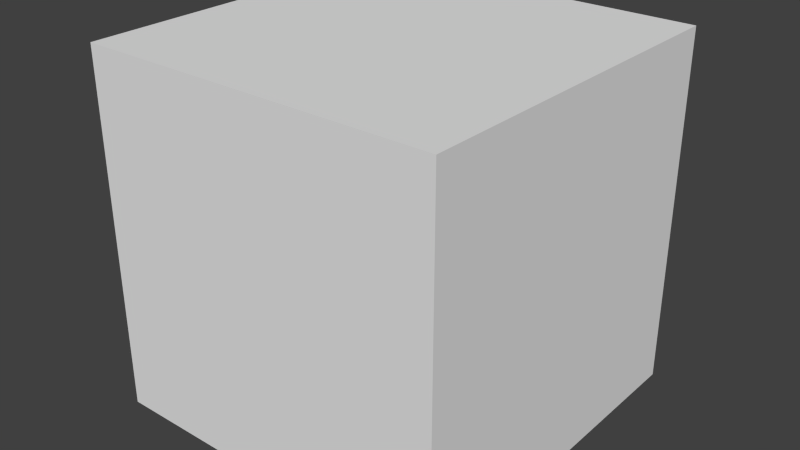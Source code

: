 # Source: cube.blend  (saved by Blender 2.69.8; exported with 4.5.12 LTS)
import bpy
from mathutils import Matrix  # noqa: F401  (used for matrix-valued properties, if any)

bpy.ops.wm.read_factory_settings(use_empty=True)
scene = bpy.context.scene
scene.name = 'Scene'

# ---- collections
col_collection_1 = bpy.data.collections.new('Collection 1'); scene.collection.children.link(col_collection_1)

# ---- materials (node trees are filled in below, after node groups)
mat_material = bpy.data.materials.new('Material')
mat_material.alpha_threshold = 0.0
mat_material.use_transparent_shadow = False
mat_material.roughness = 0.5
mat_material.line_color = (0.0, 0.0, 0.0, 1.0)

# ---- material node trees

# ---- world
world_world = bpy.data.worlds.new('World'); scene.world = world_world
world_world.color = (0.05088, 0.05088, 0.05088)
world_world.use_sun_shadow = False
world_world.sun_shadow_jitter_overblur = 0.0
world_world.cycles.sampling_method = 'MANUAL'
world_world.cycles.sample_map_resolution = 256

# ---- meshes
me_cube = bpy.data.meshes.new('Cube')
me_cube.from_pydata([(1.0, 1.0, -1.0), (1.0, -1.0, -1.0), (-1.0, -1.0, -1.0), (-1.0, 1.0, -1.0), (1.0, 1.0, 1.0), (1.0, -1.0, 1.0), (-1.0, -1.0, 1.0), (-1.0, 1.0, 1.0)], [], [(0, 1, 2, 3), (4, 7, 6, 5), (0, 4, 5, 1), (1, 5, 6, 2), (2, 6, 7, 3), (4, 0, 3, 7)])
_uv = me_cube.uv_layers.new(name='UV coord')
_uv.uv.foreach_set('vector', [1.442, 0.3281, 1.442, -0.6719, 0.442, -0.6719, 0.442, 0.3281, 1.389, 1.343, 0.3885, 1.343, 0.3885, 0.3433, 1.389, 0.3433, 0.0, 0.0, -2.384e-07, 1.0, -1.0, 1.0, -1.0, 0.0, 1.19, -0.5341, 1.19, 0.4659, 0.1902, 0.4659, 0.1902, -0.5341, 8.941e-08, 0.0, 1.788e-07, 1.0, 1.0, 1.0, 1.0, 0.0, 0.4044, 0.7401, 0.4044, -0.2599, -0.5956, -0.2599, -0.5956, 0.7401])
me_cube.materials.append(mat_material)
me_cube.use_remesh_preserve_volume = False
me_cube.use_remesh_preserve_attributes = False
me_cube.use_mirror_vertex_groups = False
me_cube.update()

# ---- objects
ob_cube = bpy.data.objects.new('Cube', me_cube)

# ---- transforms, parenting, visibility, modifiers, constraints
ob_cube.location = (0.0, 0.0, 0.0)
ob_cube.lock_rotations_4d = False
ob_cube.empty_display_type = 'ARROWS'
ob_cube.lineart.crease_threshold = 0.0

# ---- collection membership
col_collection_1.objects.link(ob_cube)

# ---- scene / render settings (as saved in the file)
scene.frame_start = 1; scene.frame_end = 250; scene.frame_set(1)
scene.render.engine = 'BLENDER_EEVEE_NEXT'
scene.render.resolution_percentage = 50
scene.render.dither_intensity = 0.0
scene.cycles.use_denoising = False
scene.cycles.samples = 10
scene.cycles.sampling_pattern = 'TABULATED_SOBOL'
scene.cycles.light_sampling_threshold = 0.0
scene.cycles.use_adaptive_sampling = False
scene.cycles.use_light_tree = False
scene.cycles.blur_glossy = 0.0
scene.cycles.volume_bounces = 1
scene.cycles.pixel_filter_type = 'GAUSSIAN'
scene.cycles.sample_clamp_indirect = 0.0
scene.view_settings.view_transform = 'Standard'
bpy.context.view_layer.update()

# ---- added for rendering (the .blend has no active camera and no usable light): camera, sun
cam_auto = bpy.data.cameras.new('AutoCamera')
cam_auto.lens = 50.0
cam_auto.sensor_width = 36.0
cam_auto.clip_end = 1000.0
ob_auto_camera = bpy.data.objects.new('AutoCamera', cam_auto)
scene.collection.objects.link(ob_auto_camera)
ob_auto_camera.location = (3.20507, -3.84609, 2.56406)
ob_auto_camera.rotation_euler = (1.09748, -7.21219e-08, 0.694738)
scene.camera = ob_auto_camera
light_auto_sun = bpy.data.lights.new('AutoSun', 'SUN')
light_auto_sun.energy = 3.0
light_auto_sun.angle = 0.0523599
ob_auto_sun = bpy.data.objects.new('AutoSun', light_auto_sun)
scene.collection.objects.link(ob_auto_sun)
ob_auto_sun.rotation_euler = (0.872665, 0.174533, 0.523599)
bpy.context.view_layer.update()
